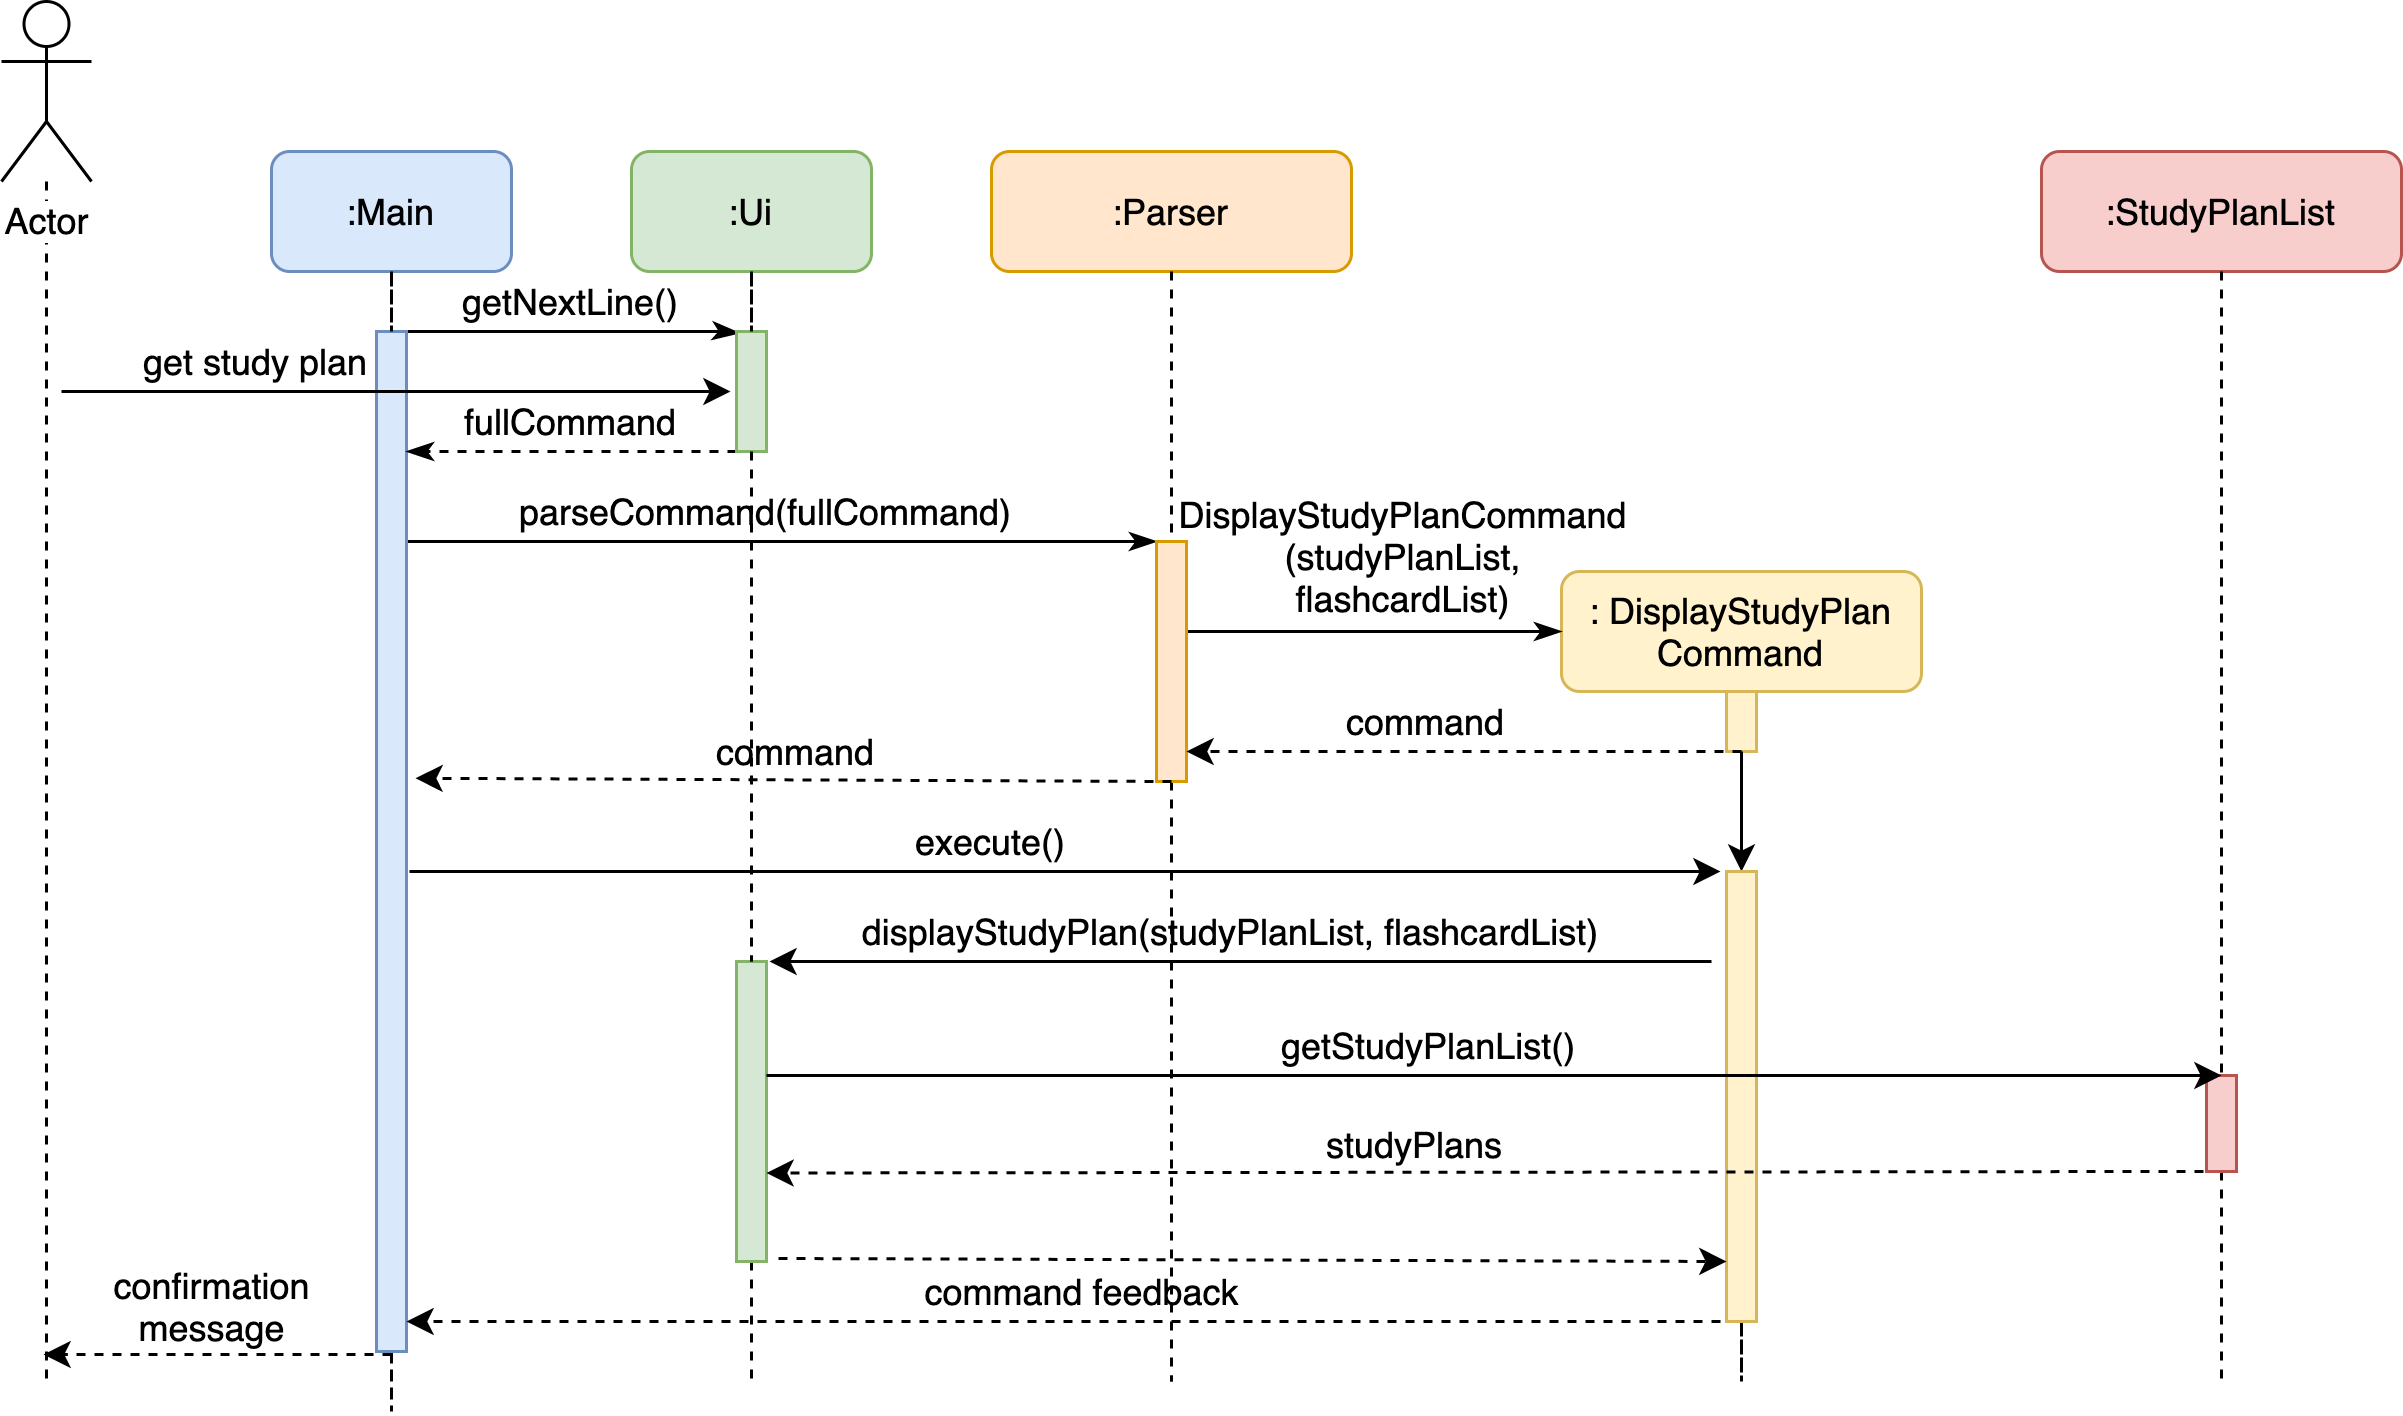

The diagram above was exported from draw.io. Its source (the exported page's mxGraphModel, read from the mxfile embedded in the PNG):
<mxGraphModel dx="946" dy="596" grid="1" gridSize="10" guides="1" tooltips="1" connect="1" arrows="1" fold="1" page="1" pageScale="1" pageWidth="1169" pageHeight="827" math="0" shadow="0">
  <root>
    <mxCell id="0" />
    <mxCell id="1" parent="0" />
    <mxCell id="TY5xW9ysp1mzQ-ZTCHtc-14" style="edgeStyle=orthogonalEdgeStyle;rounded=0;orthogonalLoop=1;jettySize=auto;html=1;dashed=1;endArrow=none;endFill=0;" parent="1" source="TY5xW9ysp1mzQ-ZTCHtc-1" edge="1">
      <mxGeometry relative="1" as="geometry">
        <mxPoint x="55" y="480" as="targetPoint" />
      </mxGeometry>
    </mxCell>
    <mxCell id="TY5xW9ysp1mzQ-ZTCHtc-1" value="Actor" style="shape=umlActor;verticalLabelPosition=bottom;labelBackgroundColor=#ffffff;verticalAlign=top;html=1;" parent="1" vertex="1">
      <mxGeometry x="40" y="20" width="30" height="60" as="geometry" />
    </mxCell>
    <mxCell id="TY5xW9ysp1mzQ-ZTCHtc-17" style="edgeStyle=orthogonalEdgeStyle;rounded=0;orthogonalLoop=1;jettySize=auto;html=1;dashed=1;endArrow=none;endFill=0;" parent="1" source="TY5xW9ysp1mzQ-ZTCHtc-54" edge="1">
      <mxGeometry relative="1" as="geometry">
        <mxPoint x="620" y="480" as="targetPoint" />
      </mxGeometry>
    </mxCell>
    <mxCell id="3h6LNvSHF7SHqfMWuLYP-2" value="" style="edgeStyle=orthogonalEdgeStyle;rounded=0;orthogonalLoop=1;jettySize=auto;html=1;" parent="1" source="TY5xW9ysp1mzQ-ZTCHtc-8" target="TY5xW9ysp1mzQ-ZTCHtc-54" edge="1">
      <mxGeometry relative="1" as="geometry" />
    </mxCell>
    <mxCell id="TY5xW9ysp1mzQ-ZTCHtc-8" value=":&amp;nbsp;DisplayStudyPlan&lt;br&gt;Command" style="rounded=1;whiteSpace=wrap;html=1;fillColor=#fff2cc;strokeColor=#d6b656;" parent="1" vertex="1">
      <mxGeometry x="560" y="210" width="120" height="40" as="geometry" />
    </mxCell>
    <mxCell id="TY5xW9ysp1mzQ-ZTCHtc-18" style="edgeStyle=orthogonalEdgeStyle;rounded=0;orthogonalLoop=1;jettySize=auto;html=1;dashed=1;endArrow=none;endFill=0;" parent="1" source="TY5xW9ysp1mzQ-ZTCHtc-59" edge="1">
      <mxGeometry relative="1" as="geometry">
        <mxPoint x="780" y="480" as="targetPoint" />
      </mxGeometry>
    </mxCell>
    <mxCell id="TY5xW9ysp1mzQ-ZTCHtc-9" value=":StudyPlanList" style="rounded=1;whiteSpace=wrap;html=1;fillColor=#f8cecc;strokeColor=#b85450;" parent="1" vertex="1">
      <mxGeometry x="720" y="70" width="120" height="40" as="geometry" />
    </mxCell>
    <mxCell id="TY5xW9ysp1mzQ-ZTCHtc-19" style="edgeStyle=orthogonalEdgeStyle;rounded=0;orthogonalLoop=1;jettySize=auto;html=1;dashed=1;endArrow=none;endFill=0;" parent="1" source="HmD74QbfQNnK9ySN9s8G-1" edge="1">
      <mxGeometry relative="1" as="geometry">
        <mxPoint x="290" y="480" as="targetPoint" />
      </mxGeometry>
    </mxCell>
    <mxCell id="TY5xW9ysp1mzQ-ZTCHtc-12" value=":Ui" style="rounded=1;whiteSpace=wrap;html=1;fillColor=#d5e8d4;strokeColor=#82b366;" parent="1" vertex="1">
      <mxGeometry x="250" y="70" width="80" height="40" as="geometry" />
    </mxCell>
    <mxCell id="TY5xW9ysp1mzQ-ZTCHtc-23" style="edgeStyle=orthogonalEdgeStyle;rounded=0;orthogonalLoop=1;jettySize=auto;html=1;dashed=1;endArrow=none;endFill=0;" parent="1" source="TY5xW9ysp1mzQ-ZTCHtc-41" edge="1">
      <mxGeometry relative="1" as="geometry">
        <mxPoint x="430" y="480" as="targetPoint" />
      </mxGeometry>
    </mxCell>
    <mxCell id="TY5xW9ysp1mzQ-ZTCHtc-22" value=":Parser" style="rounded=1;whiteSpace=wrap;html=1;fillColor=#ffe6cc;strokeColor=#d79b00;" parent="1" vertex="1">
      <mxGeometry x="370" y="70" width="120" height="40" as="geometry" />
    </mxCell>
    <mxCell id="TY5xW9ysp1mzQ-ZTCHtc-25" style="edgeStyle=orthogonalEdgeStyle;rounded=0;orthogonalLoop=1;jettySize=auto;html=1;dashed=1;endArrow=none;endFill=0;" parent="1" source="TY5xW9ysp1mzQ-ZTCHtc-26" edge="1">
      <mxGeometry relative="1" as="geometry">
        <mxPoint x="170" y="480" as="targetPoint" />
      </mxGeometry>
    </mxCell>
    <mxCell id="TY5xW9ysp1mzQ-ZTCHtc-24" value=":Main" style="rounded=1;whiteSpace=wrap;html=1;fillColor=#dae8fc;strokeColor=#6c8ebf;" parent="1" vertex="1">
      <mxGeometry x="130" y="70" width="80" height="40" as="geometry" />
    </mxCell>
    <mxCell id="TY5xW9ysp1mzQ-ZTCHtc-28" style="edgeStyle=orthogonalEdgeStyle;rounded=0;orthogonalLoop=1;jettySize=auto;html=1;endArrow=classicThin;endFill=1;entryX=0.1;entryY=0.013;entryDx=0;entryDy=0;entryPerimeter=0;" parent="1" source="TY5xW9ysp1mzQ-ZTCHtc-26" target="TY5xW9ysp1mzQ-ZTCHtc-29" edge="1">
      <mxGeometry relative="1" as="geometry">
        <mxPoint x="280" y="130" as="targetPoint" />
        <Array as="points">
          <mxPoint x="280" y="130" />
          <mxPoint x="280" y="131" />
        </Array>
      </mxGeometry>
    </mxCell>
    <mxCell id="TY5xW9ysp1mzQ-ZTCHtc-40" style="edgeStyle=orthogonalEdgeStyle;rounded=0;orthogonalLoop=1;jettySize=auto;html=1;endArrow=classicThin;endFill=1;" parent="1" source="TY5xW9ysp1mzQ-ZTCHtc-26" target="TY5xW9ysp1mzQ-ZTCHtc-41" edge="1">
      <mxGeometry relative="1" as="geometry">
        <mxPoint x="420" y="200" as="targetPoint" />
        <Array as="points">
          <mxPoint x="420" y="200" />
          <mxPoint x="420" y="200" />
        </Array>
      </mxGeometry>
    </mxCell>
    <mxCell id="TY5xW9ysp1mzQ-ZTCHtc-26" value="" style="html=1;points=[];perimeter=orthogonalPerimeter;fillColor=#dae8fc;strokeColor=#6c8ebf;" parent="1" vertex="1">
      <mxGeometry x="165" y="130" width="10" height="340" as="geometry" />
    </mxCell>
    <mxCell id="TY5xW9ysp1mzQ-ZTCHtc-27" style="edgeStyle=orthogonalEdgeStyle;rounded=0;orthogonalLoop=1;jettySize=auto;html=1;dashed=1;endArrow=none;endFill=0;" parent="1" source="TY5xW9ysp1mzQ-ZTCHtc-24" target="TY5xW9ysp1mzQ-ZTCHtc-26" edge="1">
      <mxGeometry relative="1" as="geometry">
        <mxPoint x="170" y="460" as="targetPoint" />
        <mxPoint x="170" y="110" as="sourcePoint" />
      </mxGeometry>
    </mxCell>
    <mxCell id="TY5xW9ysp1mzQ-ZTCHtc-35" style="edgeStyle=orthogonalEdgeStyle;rounded=0;orthogonalLoop=1;jettySize=auto;html=1;endArrow=classicThin;endFill=1;dashed=1;" parent="1" source="TY5xW9ysp1mzQ-ZTCHtc-29" target="TY5xW9ysp1mzQ-ZTCHtc-26" edge="1">
      <mxGeometry relative="1" as="geometry">
        <Array as="points">
          <mxPoint x="240" y="170" />
          <mxPoint x="240" y="170" />
        </Array>
      </mxGeometry>
    </mxCell>
    <mxCell id="TY5xW9ysp1mzQ-ZTCHtc-29" value="" style="html=1;points=[];perimeter=orthogonalPerimeter;fillColor=#d5e8d4;strokeColor=#82b366;" parent="1" vertex="1">
      <mxGeometry x="285" y="130" width="10" height="40" as="geometry" />
    </mxCell>
    <mxCell id="TY5xW9ysp1mzQ-ZTCHtc-30" style="edgeStyle=orthogonalEdgeStyle;rounded=0;orthogonalLoop=1;jettySize=auto;html=1;dashed=1;endArrow=none;endFill=0;" parent="1" source="TY5xW9ysp1mzQ-ZTCHtc-12" target="TY5xW9ysp1mzQ-ZTCHtc-29" edge="1">
      <mxGeometry relative="1" as="geometry">
        <mxPoint x="290" y="460" as="targetPoint" />
        <mxPoint x="290" y="110" as="sourcePoint" />
      </mxGeometry>
    </mxCell>
    <mxCell id="TY5xW9ysp1mzQ-ZTCHtc-36" value="getNextLine()" style="text;html=1;strokeColor=none;fillColor=none;align=center;verticalAlign=middle;whiteSpace=wrap;rounded=0;" parent="1" vertex="1">
      <mxGeometry x="210" y="110" width="40" height="20" as="geometry" />
    </mxCell>
    <mxCell id="TY5xW9ysp1mzQ-ZTCHtc-37" value="" style="endArrow=classic;html=1;entryX=-0.2;entryY=0.5;entryDx=0;entryDy=0;entryPerimeter=0;" parent="1" target="TY5xW9ysp1mzQ-ZTCHtc-29" edge="1">
      <mxGeometry width="50" height="50" relative="1" as="geometry">
        <mxPoint x="60" y="150" as="sourcePoint" />
        <mxPoint x="164" y="150" as="targetPoint" />
      </mxGeometry>
    </mxCell>
    <mxCell id="TY5xW9ysp1mzQ-ZTCHtc-38" value="get study plan" style="text;html=1;strokeColor=none;fillColor=none;align=center;verticalAlign=middle;whiteSpace=wrap;rounded=0;" parent="1" vertex="1">
      <mxGeometry x="65" y="130" width="120" height="20" as="geometry" />
    </mxCell>
    <mxCell id="TY5xW9ysp1mzQ-ZTCHtc-39" value="fullCommand" style="text;html=1;strokeColor=none;fillColor=none;align=center;verticalAlign=middle;whiteSpace=wrap;rounded=0;" parent="1" vertex="1">
      <mxGeometry x="185" y="150" width="90" height="20" as="geometry" />
    </mxCell>
    <mxCell id="TY5xW9ysp1mzQ-ZTCHtc-47" style="edgeStyle=orthogonalEdgeStyle;rounded=0;orthogonalLoop=1;jettySize=auto;html=1;entryX=0;entryY=0.5;entryDx=0;entryDy=0;endArrow=classicThin;endFill=1;" parent="1" source="TY5xW9ysp1mzQ-ZTCHtc-41" target="TY5xW9ysp1mzQ-ZTCHtc-8" edge="1">
      <mxGeometry relative="1" as="geometry">
        <Array as="points">
          <mxPoint x="450" y="230" />
          <mxPoint x="450" y="230" />
        </Array>
      </mxGeometry>
    </mxCell>
    <mxCell id="TY5xW9ysp1mzQ-ZTCHtc-41" value="" style="html=1;points=[];perimeter=orthogonalPerimeter;fillColor=#ffe6cc;strokeColor=#d79b00;" parent="1" vertex="1">
      <mxGeometry x="425" y="200" width="10" height="80" as="geometry" />
    </mxCell>
    <mxCell id="TY5xW9ysp1mzQ-ZTCHtc-42" style="edgeStyle=orthogonalEdgeStyle;rounded=0;orthogonalLoop=1;jettySize=auto;html=1;dashed=1;endArrow=none;endFill=0;" parent="1" source="TY5xW9ysp1mzQ-ZTCHtc-22" target="TY5xW9ysp1mzQ-ZTCHtc-41" edge="1">
      <mxGeometry relative="1" as="geometry">
        <mxPoint x="430" y="450" as="targetPoint" />
        <mxPoint x="430" y="110" as="sourcePoint" />
      </mxGeometry>
    </mxCell>
    <mxCell id="TY5xW9ysp1mzQ-ZTCHtc-43" value="parseCommand(fullCommand)" style="text;html=1;strokeColor=none;fillColor=none;align=center;verticalAlign=middle;whiteSpace=wrap;rounded=0;" parent="1" vertex="1">
      <mxGeometry x="240" y="180" width="110" height="20" as="geometry" />
    </mxCell>
    <mxCell id="TY5xW9ysp1mzQ-ZTCHtc-48" value="DisplayStudyPlanCommand&lt;br&gt;(studyPlanList,&lt;br&gt;flashcardList)" style="text;html=1;strokeColor=none;fillColor=none;align=center;verticalAlign=middle;whiteSpace=wrap;rounded=0;" parent="1" vertex="1">
      <mxGeometry x="440" y="190" width="135" height="30" as="geometry" />
    </mxCell>
    <mxCell id="TY5xW9ysp1mzQ-ZTCHtc-49" value="" style="html=1;points=[];perimeter=orthogonalPerimeter;fillColor=#fff2cc;strokeColor=#d6b656;" parent="1" vertex="1">
      <mxGeometry x="615" y="250" width="10" height="20" as="geometry" />
    </mxCell>
    <mxCell id="TY5xW9ysp1mzQ-ZTCHtc-52" value="command" style="text;html=1;strokeColor=none;fillColor=none;align=center;verticalAlign=middle;whiteSpace=wrap;rounded=0;" parent="1" vertex="1">
      <mxGeometry x="470" y="250" width="90" height="20" as="geometry" />
    </mxCell>
    <mxCell id="TY5xW9ysp1mzQ-ZTCHtc-53" value="" style="endArrow=classic;html=1;" parent="1" edge="1">
      <mxGeometry width="50" height="50" relative="1" as="geometry">
        <mxPoint x="176" y="310" as="sourcePoint" />
        <mxPoint x="613" y="310" as="targetPoint" />
      </mxGeometry>
    </mxCell>
    <mxCell id="TY5xW9ysp1mzQ-ZTCHtc-54" value="" style="html=1;points=[];perimeter=orthogonalPerimeter;fillColor=#fff2cc;strokeColor=#d6b656;" parent="1" vertex="1">
      <mxGeometry x="615" y="310" width="10" height="150" as="geometry" />
    </mxCell>
    <mxCell id="TY5xW9ysp1mzQ-ZTCHtc-55" style="edgeStyle=orthogonalEdgeStyle;rounded=0;orthogonalLoop=1;jettySize=auto;html=1;dashed=1;endArrow=none;endFill=0;" parent="1" source="TY5xW9ysp1mzQ-ZTCHtc-49" target="TY5xW9ysp1mzQ-ZTCHtc-54" edge="1">
      <mxGeometry relative="1" as="geometry">
        <mxPoint x="620" y="450" as="targetPoint" />
        <mxPoint x="620" y="270" as="sourcePoint" />
      </mxGeometry>
    </mxCell>
    <mxCell id="TY5xW9ysp1mzQ-ZTCHtc-56" value="execute()" style="text;html=1;strokeColor=none;fillColor=none;align=center;verticalAlign=middle;whiteSpace=wrap;rounded=0;" parent="1" vertex="1">
      <mxGeometry x="315" y="290" width="110" height="20" as="geometry" />
    </mxCell>
    <mxCell id="TY5xW9ysp1mzQ-ZTCHtc-57" value="" style="endArrow=classic;html=1;exitX=0.5;exitY=1;exitDx=0;exitDy=0;exitPerimeter=0;dashed=1;entryX=1.3;entryY=0.438;entryDx=0;entryDy=0;entryPerimeter=0;" parent="1" source="TY5xW9ysp1mzQ-ZTCHtc-41" target="TY5xW9ysp1mzQ-ZTCHtc-26" edge="1">
      <mxGeometry width="50" height="50" relative="1" as="geometry">
        <mxPoint x="400" y="270" as="sourcePoint" />
        <mxPoint x="175" y="270" as="targetPoint" />
      </mxGeometry>
    </mxCell>
    <mxCell id="TY5xW9ysp1mzQ-ZTCHtc-58" value="command" style="text;html=1;strokeColor=none;fillColor=none;align=center;verticalAlign=middle;whiteSpace=wrap;rounded=0;" parent="1" vertex="1">
      <mxGeometry x="260" y="260" width="90" height="20" as="geometry" />
    </mxCell>
    <mxCell id="TY5xW9ysp1mzQ-ZTCHtc-59" value="" style="html=1;points=[];perimeter=orthogonalPerimeter;fillColor=#f8cecc;strokeColor=#b85450;" parent="1" vertex="1">
      <mxGeometry x="775" y="378" width="10" height="32" as="geometry" />
    </mxCell>
    <mxCell id="TY5xW9ysp1mzQ-ZTCHtc-60" style="edgeStyle=orthogonalEdgeStyle;rounded=0;orthogonalLoop=1;jettySize=auto;html=1;dashed=1;endArrow=none;endFill=0;" parent="1" source="TY5xW9ysp1mzQ-ZTCHtc-9" target="TY5xW9ysp1mzQ-ZTCHtc-59" edge="1">
      <mxGeometry relative="1" as="geometry">
        <mxPoint x="780" y="450" as="targetPoint" />
        <mxPoint x="780" y="110" as="sourcePoint" />
      </mxGeometry>
    </mxCell>
    <mxCell id="TY5xW9ysp1mzQ-ZTCHtc-63" value="displayStudyPlan(studyPlanList, flashcardList)" style="text;html=1;strokeColor=none;fillColor=none;align=center;verticalAlign=middle;whiteSpace=wrap;rounded=0;" parent="1" vertex="1">
      <mxGeometry x="310" y="320" width="280" height="20" as="geometry" />
    </mxCell>
    <mxCell id="HmD74QbfQNnK9ySN9s8G-2" value="" style="endArrow=classic;html=1;" parent="1" edge="1">
      <mxGeometry width="50" height="50" relative="1" as="geometry">
        <mxPoint x="610" y="340" as="sourcePoint" />
        <mxPoint x="296" y="340" as="targetPoint" />
      </mxGeometry>
    </mxCell>
    <mxCell id="HmD74QbfQNnK9ySN9s8G-1" value="" style="html=1;points=[];perimeter=orthogonalPerimeter;fillColor=#d5e8d4;strokeColor=#82b366;" parent="1" vertex="1">
      <mxGeometry x="285" y="340" width="10" height="100" as="geometry" />
    </mxCell>
    <mxCell id="HmD74QbfQNnK9ySN9s8G-4" style="edgeStyle=orthogonalEdgeStyle;rounded=0;orthogonalLoop=1;jettySize=auto;html=1;dashed=1;endArrow=none;endFill=0;" parent="1" source="TY5xW9ysp1mzQ-ZTCHtc-29" target="HmD74QbfQNnK9ySN9s8G-1" edge="1">
      <mxGeometry relative="1" as="geometry">
        <mxPoint x="290" y="480" as="targetPoint" />
        <mxPoint x="290" y="170" as="sourcePoint" />
      </mxGeometry>
    </mxCell>
    <mxCell id="HmD74QbfQNnK9ySN9s8G-6" value="" style="endArrow=classic;html=1;" parent="1" edge="1">
      <mxGeometry width="50" height="50" relative="1" as="geometry">
        <mxPoint x="295" y="378" as="sourcePoint" />
        <mxPoint x="780" y="378" as="targetPoint" />
      </mxGeometry>
    </mxCell>
    <mxCell id="HmD74QbfQNnK9ySN9s8G-7" value="getStudyPlanList()" style="text;html=1;" parent="1" vertex="1">
      <mxGeometry x="465" y="355" width="120" height="30" as="geometry" />
    </mxCell>
    <mxCell id="HmD74QbfQNnK9ySN9s8G-10" value="" style="endArrow=classic;html=1;exitX=0;exitY=0.976;exitDx=0;exitDy=0;exitPerimeter=0;dashed=1;" parent="1" edge="1">
      <mxGeometry width="50" height="50" relative="1" as="geometry">
        <mxPoint x="774" y="409.99199999999996" as="sourcePoint" />
        <mxPoint x="295" y="410.5" as="targetPoint" />
      </mxGeometry>
    </mxCell>
    <mxCell id="HmD74QbfQNnK9ySN9s8G-11" value="studyPlans" style="text;html=1;" parent="1" vertex="1">
      <mxGeometry x="480" y="387.5" width="120" height="5" as="geometry" />
    </mxCell>
    <mxCell id="HmD74QbfQNnK9ySN9s8G-12" value="" style="endArrow=classic;html=1;dashed=1;entryX=0.1;entryY=0.94;entryDx=0;entryDy=0;entryPerimeter=0;" parent="1" edge="1">
      <mxGeometry width="50" height="50" relative="1" as="geometry">
        <mxPoint x="299" y="439" as="sourcePoint" />
        <mxPoint x="615" y="440" as="targetPoint" />
      </mxGeometry>
    </mxCell>
    <mxCell id="HmD74QbfQNnK9ySN9s8G-13" value="" style="endArrow=classic;html=1;dashed=1;entryX=0.7;entryY=1;entryDx=0;entryDy=0;entryPerimeter=0;" parent="1" edge="1">
      <mxGeometry width="50" height="50" relative="1" as="geometry">
        <mxPoint x="613" y="460" as="sourcePoint" />
        <mxPoint x="175" y="460" as="targetPoint" />
      </mxGeometry>
    </mxCell>
    <mxCell id="dYp2_DCfjnx_KnRwiuFO-1" value="" style="endArrow=classic;html=1;dashed=1;" parent="1" edge="1">
      <mxGeometry width="50" height="50" relative="1" as="geometry">
        <mxPoint x="170" y="471" as="sourcePoint" />
        <mxPoint x="54" y="471" as="targetPoint" />
      </mxGeometry>
    </mxCell>
    <mxCell id="3h6LNvSHF7SHqfMWuLYP-1" value="" style="endArrow=classic;html=1;dashed=1;" parent="1" edge="1">
      <mxGeometry width="50" height="50" relative="1" as="geometry">
        <mxPoint x="620" y="270" as="sourcePoint" />
        <mxPoint x="435" y="270" as="targetPoint" />
      </mxGeometry>
    </mxCell>
    <mxCell id="S0kne95QlmLa9gkQFo51-1" value="command feedback" style="text;html=1;resizable=0;autosize=1;align=center;verticalAlign=middle;points=[];fillColor=none;strokeColor=none;rounded=0;" vertex="1" parent="1">
      <mxGeometry x="340" y="440" width="120" height="20" as="geometry" />
    </mxCell>
    <mxCell id="S0kne95QlmLa9gkQFo51-2" value="confirmation&lt;br&gt;message" style="text;html=1;resizable=0;autosize=1;align=center;verticalAlign=middle;points=[];fillColor=none;strokeColor=none;rounded=0;" vertex="1" parent="1">
      <mxGeometry x="70" y="440" width="80" height="30" as="geometry" />
    </mxCell>
  </root>
</mxGraphModel>